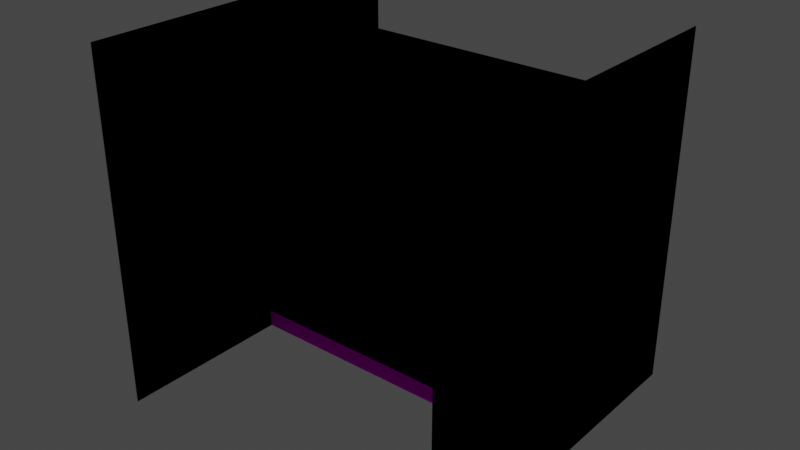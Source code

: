 # Source: scaffold_stairs.blend  (saved by Blender 3.2.14; exported with 4.5.12 LTS)
import bpy
from mathutils import Matrix  # noqa: F401  (used for matrix-valued properties, if any)

bpy.ops.wm.read_factory_settings(use_empty=True)
scene = bpy.context.scene
scene.name = 'Scene'

# ---- collections
col_collection = bpy.data.collections.new('Collection'); scene.collection.children.link(col_collection)

# ---- images (referenced by path relative to the original .blend; pixels are not part of the script)
import os
ASSET_DIR = os.environ.get("B2B_ASSET_DIR", "")  # directory of the original .blend (textures are referenced by path, not embedded)
HERE = os.path.dirname(os.path.abspath(__file__))  # packed textures are extracted next to this script under _unpacked/

def load_image(name, relpath, width, height, colorspace="sRGB"):
    """Load a texture the original file referenced (path relative to the .blend, or extracted next to this script)."""
    p = next((c for c in (os.path.join(HERE, relpath), os.path.join(ASSET_DIR, relpath)) if relpath and os.path.exists(c)), "")
    if p:
        img = bpy.data.images.load(p, check_existing=True)
        img.name = name
    else:  # same state as the original file: an image datablock whose file is absent (Cycles renders it pink)
        img = bpy.data.images.new(name, width, height)
        img.source = "FILE"
        img.filepath = "//" + (relpath or name)
    img.colorspace_settings.name = colorspace
    return img
img_scaffold_stairs_png = load_image('scaffold_stairs.png', 'scaffold_stairs.png', 1024, 1024, 'sRGB')

# ---- materials (node trees are filled in below, after node groups)
mat_mat_diffuse_cutout = bpy.data.materials.new('MAT_DIFFUSE_CUTOUT')
mat_mat_diffuse_cutout.use_transparent_shadow = False
mat_mat_diffuse_cutout.roughness = 1.0
mat_mat_diffuse_cutout.specular_intensity = 0.0

# ---- material node trees
mat_mat_diffuse_cutout.use_nodes = True; mat_mat_diffuse_cutout.node_tree.nodes.clear()
_N = mat_mat_diffuse_cutout.node_tree.nodes; _L = mat_mat_diffuse_cutout.node_tree.links
n0 = _N.new('ShaderNodeBsdfPrincipled'); n0.name = 'Principled BSDF'; n0.location = (10, 300)
n0.distribution = 'GGX'
n0.subsurface_method = 'RANDOM_WALK_SKIN'
n0.inputs[2].default_value = 1.0
n0.inputs[3].default_value = 1.45
n0.inputs[13].default_value = 0.0
n0.inputs[27].default_value = (0.0, 0.0, 0.0, 1.0)
n0.inputs[28].default_value = 1.0
n1 = _N.new('ShaderNodeOutputMaterial'); n1.name = 'Material Output'; n1.location = (300, 300)
n2 = _N.new('ShaderNodeTexImage'); n2.name = 'Image Texture'; n2.location = (-300, 600)
n2.image = img_scaffold_stairs_png
n2.interpolation = 'Closest'
_L.new(n0.outputs[0], n1.inputs[0])
_L.new(n2.outputs[0], n0.inputs[0])
n1.is_active_output = True

# ---- world
world_world = bpy.data.worlds.new('World'); scene.world = world_world
world_world.use_nodes = True; world_world.node_tree.nodes.clear()
_N = world_world.node_tree.nodes; _L = world_world.node_tree.links
n0 = _N.new('ShaderNodeOutputWorld'); n0.name = 'World Output'; n0.location = (300, 300)
n1 = _N.new('ShaderNodeBackground'); n1.name = 'Background'; n1.location = (10, 300)
n1.inputs[0].default_value = (0.05088, 0.05088, 0.05088, 1.0)
_L.new(n1.outputs[0], n0.inputs[0])
n0.is_active_output = True
world_world.color = (0.05088, 0.05088, 0.05088)
world_world.use_sun_shadow = False
world_world.sun_shadow_jitter_overblur = 0.0

# ---- meshes
me_cube_009 = bpy.data.meshes.new('cube.009')
me_cube_009.from_pydata([(-0.8, 0.8, 0.8), (0.8, 0.8, 0.8), (-0.8, 3.497e-08, 1.529e-15), (0.8, 3.497e-08, 1.529e-15), (-0.8, 0.8, 3.497e-08), (-0.8, 0.8, 1.6), (-0.8, -0.8, -3.497e-08), (-0.8, -0.8, 1.6), (0.8, 0.8, 3.497e-08), (0.8, 0.8, 1.6), (0.8, -0.8, -3.497e-08), (0.8, 0.0, 0.8), (-0.8, 0.0, 0.8), (-0.8, -3.497e-08, 1.6), (0.8, -3.497e-08, 1.6), (-0.8, -0.8, 0.8), (0.8, -0.8, 0.8), (0.8, -0.8, 1.6), (0.8, 0.8, 3.497e-08), (0.8, 0.8, 1.6), (0.8, -0.8, -3.497e-08), (0.8, -0.8, 1.6), (-0.8, 0.8, 0.8), (0.8, 0.8, 0.8), (-0.8, 3.497e-08, 0.0), (0.8, 3.497e-08, 0.0), (-0.8, 0.8, 0.0), (-0.8, 0.8, 1.6), (-0.8, -0.8, 0.0), (-0.8, -0.8, 1.6), (0.8, 0.8, 0.0), (0.8, 0.8, 1.6), (0.8, -0.8, 0.0), (0.8, 0.0, 0.8), (-0.8, 0.0, 0.8), (-0.8, -3.497e-08, 1.6), (0.8, -3.497e-08, 1.6), (-0.8, -0.8, 0.8), (0.8, -0.8, 0.8), (0.8, -0.8, 1.6), (0.8, 0.8, 0.0), (0.8, 0.8, 1.6), (0.8, -0.8, 0.0), (0.8, -0.8, 1.6)], [], [(8, 4, 0, 1), (2, 3, 11, 12), (12, 11, 1, 0), (6, 4, 5, 7), (10, 8, 9, 17), (11, 12, 13, 14), (15, 16, 17, 7), (7, 17, 14, 13), (20, 18, 19, 21), (30, 23, 22, 26), (24, 34, 33, 25), (34, 22, 23, 33), (28, 29, 27, 26), (32, 39, 31, 30), (33, 36, 35, 34), (37, 29, 39, 38), (29, 35, 36, 39), (42, 43, 41, 40)])
me_cube_009.polygons.foreach_set('use_smooth', [True] * 18)
_k = set([(0, 1), (4, 5), (4, 6), (5, 7), (6, 7), (7, 17), (8, 9), (8, 10), (9, 17), (10, 17), (13, 14), (18, 19), (18, 20), (19, 21), (20, 21), (22, 23), (26, 27), (26, 28), (27, 29), (28, 29), (29, 39), (30, 31), (30, 32), (31, 39), (32, 39), (35, 36), (40, 41), (40, 42), (41, 43), (42, 43)])
me_cube_009.attributes.new('sharp_edge', 'BOOLEAN', 'EDGE').data.foreach_set('value', [ (min(e.vertices), max(e.vertices)) in _k for e in me_cube_009.edges])
_uv = me_cube_009.uv_layers.new(name='UVMap')
_uv.uv.foreach_set('vector', [0.0, 0.25, 0.5, 0.25, 0.5, 0.5, 0.0, 0.5, 0.5, 0.75, 1.0, 0.75, 1.0, 1.0, 0.5, 1.0, 0.0, 0.75, 0.5, 0.75, 0.5, 1.0, 0.0, 1.0, 1.0, 0.0, 0.5, 0.0, 0.5, 0.5, 1.0, 0.5, 1.0, 0.0, 0.5, 0.0, 0.5, 0.5, 1.0, 0.5, 0.0, 0.25, 0.5, 0.25, 0.5, 0.5, 0.0, 0.5, 0.5, 0.75, 1.0, 0.75, 1.0, 1.0, 0.5, 1.0, 0.0, 0.75, 0.5, 0.75, 0.5, 1.0, 0.0, 1.0, 1.0, 0.0, 0.5, 0.0, 0.5, 0.5, 1.0, 0.5, 0.0, 0.25, 0.0, 0.5, 0.5, 0.5, 0.5, 0.25, 0.5, 0.75, 0.5, 1.0, 1.0, 1.0, 1.0, 0.75, 0.0, 0.75, 0.0, 1.0, 0.5, 1.0, 0.5, 0.75, 1.0, 0.0, 1.0, 0.5, 0.5, 0.5, 0.5, 0.0, 1.0, 0.0, 1.0, 0.5, 0.5, 0.5, 0.5, 0.0, 0.0, 0.25, 0.0, 0.5, 0.5, 0.5, 0.5, 0.25, 0.5, 0.75, 0.5, 1.0, 1.0, 1.0, 1.0, 0.75, 0.0, 0.75, 0.0, 1.0, 0.5, 1.0, 0.5, 0.75, 1.0, 0.0, 1.0, 0.5, 0.5, 0.5, 0.5, 0.0])
me_cube_009.materials.append(mat_mat_diffuse_cutout)
me_cube_009.update()
me_cube_009.normals_split_custom_set([tuple(v) for v in zip(*[iter([0.0, 1.0, 0.0, 0.0, 1.0, 0.0, 0.0, 1.0, 0.0, 0.0, 1.0, 0.0, 0.0, -1.0, -4.371e-08, 0.0, -1.0, -4.371e-08, 0.0, -1.0, -4.371e-08, 0.0, -1.0, -4.371e-08, 0.0, -7.451e-08, 1.0, 0.0, -7.451e-08, 1.0, 0.0, -7.451e-08, 1.0, 0.0, -7.451e-08, 1.0, 1.0, 0.0, 0.0, 1.0, 0.0, 0.0, 1.0, 0.0, 0.0, 1.0, 0.0, 0.0, 1.0, 0.0, 0.0, 1.0, 0.0, 0.0, 1.0, 0.0, 0.0, 1.0, 0.0, 0.0, 0.0, 1.0, 4.371e-08, 0.0, 1.0, 4.371e-08, 0.0, 1.0, 4.371e-08, 0.0, 1.0, 4.371e-08, 0.0, -1.0, 0.0, 0.0, -1.0, 0.0, 0.0, -1.0, 0.0, 0.0, -1.0, 0.0, 0.0, 0.0, 1.0, 0.0, 0.0, 1.0, 0.0, 0.0, 1.0, 0.0, 0.0, 1.0, 1.0, 0.0, 0.0, 1.0, 0.0, 0.0, 1.0, 0.0, 0.0, 1.0, 0.0, 0.0, 0.0, -1.0, 0.0, 0.0, -1.0, 0.0, 0.0, -1.0, 0.0, 0.0, -1.0, 0.0, 0.0, 1.0, 4.371e-08, 0.0, 1.0, 4.371e-08, 0.0, 1.0, 4.371e-08, 0.0, 1.0, 4.371e-08, 0.0, 0.0, -1.0, 0.0, 0.0, -1.0, 0.0, 0.0, -1.0, 0.0, 0.0, -1.0, -1.0, 0.0, 0.0, -1.0, 0.0, 0.0, -1.0, 0.0, 0.0, -1.0, 0.0, 0.0, -1.0, 0.0, 0.0, -1.0, 0.0, 0.0, -1.0, 0.0, 0.0, -1.0, 0.0, 0.0, 0.0, -1.0, -4.371e-08, 0.0, -1.0, -4.371e-08, 0.0, -1.0, -4.371e-08, 0.0, -1.0, -4.371e-08, 0.0, 1.0, 0.0, 0.0, 1.0, 0.0, 0.0, 1.0, 0.0, 0.0, 1.0, 0.0, 0.0, 0.0, -1.0, 0.0, 0.0, -1.0, 0.0, 0.0, -1.0, 0.0, 0.0, -1.0, -1.0, 0.0, 0.0, -1.0, 0.0, 0.0, -1.0, 0.0, 0.0, -1.0, 0.0, 0.0])] * 3)])

# ---- objects
ob_cube_009 = bpy.data.objects.new('cube.009', me_cube_009)

# ---- transforms, parenting, visibility, modifiers, constraints
ob_cube_009.location = (0.0, 0.0, 0.0)

# ---- collection membership
col_collection.objects.link(ob_cube_009)

# ---- scene / render settings (as saved in the file)
scene.frame_start = 1; scene.frame_end = 250; scene.frame_set(1)
scene.render.engine = 'BLENDER_EEVEE_NEXT'
scene.cycles.sampling_pattern = 'TABULATED_SOBOL'
scene.cycles.use_light_tree = False
scene.view_settings.view_transform = 'Filmic'
bpy.context.view_layer.update()

# ---- added for rendering (the .blend has no active camera and no usable light): camera, sun
cam_auto = bpy.data.cameras.new('AutoCamera')
cam_auto.lens = 50.0
cam_auto.sensor_width = 36.0
cam_auto.clip_end = 1000.0
ob_auto_camera = bpy.data.objects.new('AutoCamera', cam_auto)
scene.collection.objects.link(ob_auto_camera)
ob_auto_camera.location = (2.56406, -3.07687, 2.85125)
ob_auto_camera.rotation_euler = (1.09748, -7.21219e-08, 0.694738)
scene.camera = ob_auto_camera
light_auto_sun = bpy.data.lights.new('AutoSun', 'SUN')
light_auto_sun.energy = 3.0
light_auto_sun.angle = 0.0523599
ob_auto_sun = bpy.data.objects.new('AutoSun', light_auto_sun)
scene.collection.objects.link(ob_auto_sun)
ob_auto_sun.rotation_euler = (0.872665, 0.174533, 0.523599)
bpy.context.view_layer.update()
